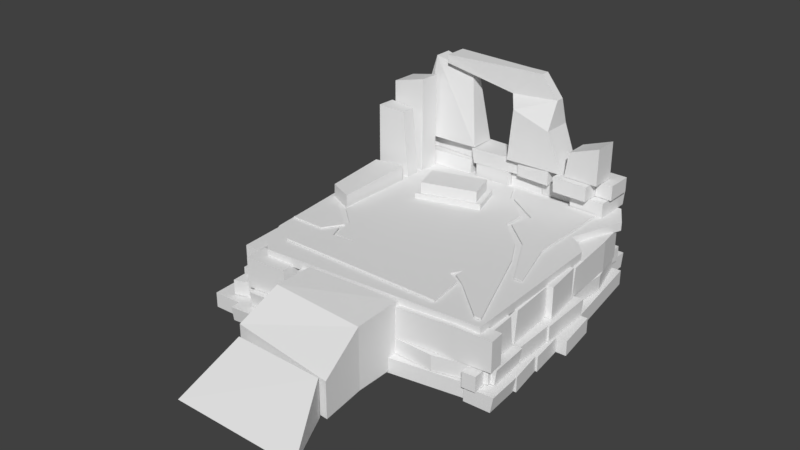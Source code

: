 # Source: ruins.blend  (saved by Blender 2.79.0; exported with 4.5.12 LTS)
import bpy
from mathutils import Matrix  # noqa: F401  (used for matrix-valued properties, if any)

bpy.ops.wm.read_factory_settings(use_empty=True)
scene = bpy.context.scene
scene.name = 'Scene'

# ---- collections
col_collection_1 = bpy.data.collections.new('Collection 1'); scene.collection.children.link(col_collection_1)

# ---- world
world_world = bpy.data.worlds.new('World'); scene.world = world_world
world_world.color = (0.05088, 0.05088, 0.05088)
world_world.use_sun_shadow = False
world_world.sun_shadow_jitter_overblur = 0.0
world_world.cycles.sampling_method = 'MANUAL'

# ---- meshes
me_cube_021 = bpy.data.meshes.new('Cube.021')
me_cube_021.from_pydata([(-1.562, 0.07966, -1.0), (-1.342, 0.07966, 0.6897), (-1.562, 1.0, -1.0), (-1.342, 1.0, 0.6897), (1.0, 0.07966, -1.0), (1.0, 0.07966, 0.6897), (1.0, 1.0, -1.0), (1.0, 1.0, 0.6897), (0.6313, 0.2517, -1.885), (0.6313, 0.2517, -1.029), (0.6313, 1.0, -1.885), (0.6313, 1.0, -1.029), (1.604, 0.2517, -1.885), (1.604, 0.2517, -1.029), (1.604, 1.0, -1.885), (1.604, 1.0, -1.029), (-1.591, -0.06308, -1.884), (-1.668, -0.06308, -1.028), (-1.564, 1.408, -1.884), (-1.641, 1.52, -1.028), (0.6039, -0.06308, -1.884), (0.6039, -0.06308, -1.028), (0.631, 1.408, -1.884), (0.631, 1.52, -1.028), (-0.5954, 0.2517, -2.779), (-0.5954, 0.2517, -1.923), (-0.5469, 1.729, -2.779), (-0.5469, 1.875, -1.923), (1.405, 0.2517, -2.779), (1.405, 0.2517, -1.923), (1.453, 1.729, -2.779), (1.453, 1.875, -1.923), (-2.647, 0.2517, -2.768), (-2.647, 0.08976, -1.912), (-2.598, 1.729, -2.768), (-2.598, 1.729, -1.912), (-0.6466, 0.2517, -2.768), (-0.6466, 0.2517, -1.912), (-0.5982, 1.891, -2.768), (-0.5982, 1.891, -1.912), (-4.672, 0.1247, -1.014), (-4.672, 0.1247, 0.6881), (-4.672, 1.0, -1.014), (-4.672, 1.0, 0.6881), (-1.748, 0.2517, -1.014), (-1.944, 0.2517, 0.6881), (-1.748, 1.0, -1.014), (-1.944, 1.0, 0.6881), (-4.058, -0.2244, -1.891), (-4.058, -0.2244, -1.035), (-4.031, 1.519, -1.891), (-4.031, 1.519, -1.035), (-1.694, -0.3003, -1.891), (-1.694, -0.3003, -1.035), (-1.667, 1.408, -1.891), (-1.667, 1.408, -1.035), (-4.695, 0.1782, -2.779), (-4.695, 0.2517, -1.923), (-4.647, 1.729, -2.779), (-4.647, 1.729, -1.923), (-2.695, 0.1782, -2.779), (-2.695, 0.2517, -1.923), (-2.647, 1.832, -2.779), (-2.647, 1.832, -1.923), (-6.974, 0.2517, -1.027), (-6.974, 0.2517, 0.7647), (-6.958, 1.238, -1.027), (-6.958, 1.238, 0.7647), (-4.71, 0.2517, -1.027), (-4.71, 0.2517, 0.7647), (-4.694, 1.356, -1.027), (-4.694, 1.356, 0.7647), (-7.2, -0.2148, -1.956), (-7.345, -0.2148, -1.1), (-7.192, 1.729, -1.892), (-7.338, 1.729, -1.036), (-4.096, -0.05236, -1.892), (-4.096, -0.05236, -1.036), (-4.048, 1.618, -1.892), (-4.048, 1.618, -1.036), (-7.215, 0.2517, -2.778), (-7.215, 0.2517, -1.923), (-7.14, 2.137, -2.778), (-7.14, 2.137, -1.923), (-4.733, 0.2517, -2.778), (-4.733, 0.2517, -1.923), (-4.657, 2.307, -2.778), (-4.657, 2.307, -1.923), (-10.46, 0.1247, -1.014), (-10.46, 0.1247, 0.7641), (-10.45, 1.22, -1.014), (-10.45, 1.22, 0.7641), (-7.048, 0.2517, -1.014), (-7.244, 0.2517, 0.6334), (-7.034, 1.22, -1.014), (-7.23, 1.22, 0.6334), (-9.999, 0.3276, -1.891), (-9.999, 0.3276, -1.035), (-9.999, 1.308, -1.891), (-9.999, 1.308, -1.035), (-7.447, 0.2517, -1.891), (-7.447, 0.2517, -1.035), (-7.447, 1.0, -1.891), (-7.447, 1.0, -1.035), (-12.61, -0.3476, -2.779), (-12.61, -0.2741, -1.923), (-12.57, 1.318, -2.779), (-12.57, 1.318, -1.923), (-7.372, -0.06317, -2.779), (-7.372, 0.01034, -1.923), (-7.332, 1.705, -2.779), (-7.332, 1.705, -1.923), (-12.51, 0.7909, -1.891), (-12.51, -0.06774, -1.891), (-12.51, -0.06774, -1.035), (-12.51, 0.7909, -1.035), (-12.22, 1.0, -1.014), (-12.22, 0.1247, -1.014), (-12.22, 0.1247, 0.6629), (-12.22, 1.0, 0.6629), (0.4296, -10.01, -0.9058), (0.4354, -10.23, 0.784), (1.718, -10.01, -0.9058), (1.723, -10.23, 0.784), (0.4967, -12.57, -0.9058), (0.4967, -12.57, 0.784), (1.785, -12.57, -0.9058), (1.785, -12.57, 0.784), (0.659, -12.2, -1.79), (0.659, -12.2, -0.9348), (1.407, -12.18, -1.79), (1.407, -12.18, -0.9348), (0.6845, -13.17, -1.79), (0.6845, -13.17, -0.9348), (1.433, -13.15, -1.79), (1.433, -13.15, -0.9348), (0.2862, -9.986, -1.789), (0.2842, -9.909, -0.9339), (1.974, -9.999, -1.789), (2.084, -9.92, -0.9339), (0.3436, -12.18, -1.789), (0.3436, -12.18, -0.9339), (2.032, -12.19, -1.789), (2.143, -12.19, -0.9339), (0.6269, -10.97, -2.685), (0.6269, -10.97, -1.829), (2.508, -11.03, -2.685), (2.654, -11.02, -1.829), (0.6793, -12.97, -2.685), (0.6793, -12.97, -1.829), (2.56, -13.03, -2.685), (2.707, -13.02, -1.829), (0.5732, -8.922, -2.674), (0.4113, -8.926, -1.818), (1.321, -8.902, -2.674), (1.321, -8.902, -1.818), (0.6256, -10.92, -2.674), (0.6256, -10.92, -1.818), (1.535, -10.9, -2.674), (1.535, -10.9, -1.818), (0.3933, -6.901, -0.9198), (0.3933, -6.901, 0.7823), (1.268, -6.878, -0.9198), (1.268, -6.878, 0.7823), (0.5968, -9.82, -0.9198), (0.5916, -9.624, 0.7823), (1.345, -9.801, -0.9198), (1.34, -9.605, 0.7823), (0.06033, -7.523, -1.797), (0.06033, -7.523, -0.9412), (1.395, -7.488, -1.797), (1.395, -7.488, -0.9412), (0.04633, -9.889, -1.797), (0.04633, -9.889, -0.9412), (1.346, -9.854, -1.797), (1.346, -9.854, -0.9412), (0.4461, -6.876, -2.685), (0.5196, -6.874, -1.829), (1.268, -6.854, -2.685), (1.268, -6.854, -1.829), (0.4985, -8.875, -2.685), (0.572, -8.873, -1.829), (1.423, -8.851, -2.685), (1.423, -8.851, -1.829), (0.46, -4.596, -0.9324), (0.46, -4.596, 0.8589), (1.208, -4.577, -0.9324), (1.208, -4.577, 0.8589), (0.5192, -6.859, -0.9324), (0.5192, -6.859, 0.8589), (1.385, -6.836, -0.9324), (1.385, -6.836, 0.8589), (-0.01225, -4.383, -1.861), (-0.01606, -4.237, -1.006), (1.201, -4.31, -1.798), (1.197, -4.165, -0.942), (0.2313, -7.481, -1.798), (0.2313, -7.481, -0.942), (1.173, -7.456, -1.798), (1.173, -7.456, -0.942), (0.4536, -4.355, -2.684), (0.4536, -4.355, -1.828), (1.202, -4.335, -2.684), (1.202, -4.335, -1.828), (0.5186, -6.836, -2.684), (0.5186, -6.836, -1.828), (1.436, -6.812, -2.684), (1.436, -6.812, -1.828), (0.2417, -1.112, -0.9198), (0.2417, -1.112, 0.8583), (1.168, -0.362, -0.9198), (1.168, -0.362, 0.8583), (0.458, -4.522, -0.9198), (0.4529, -4.326, 0.7276), (1.206, -4.502, -0.9198), (1.201, -4.306, 0.7276), (0.4567, -1.57, -1.797), (0.4567, -1.57, -0.9412), (1.436, -1.544, -1.797), (1.436, -1.544, -0.9412), (0.4476, -4.123, -1.797), (0.4476, -4.123, -0.9412), (1.196, -4.104, -1.797), (1.196, -4.104, -0.9412), (-0.2867, 1.022, -2.685), (-0.2132, 1.024, -1.829), (1.221, 1.02, -2.685), (1.221, 1.02, -1.829), (0.1348, -4.206, -2.685), (0.2083, -4.204, -1.829), (1.746, -4.205, -2.685), (1.746, -4.205, -1.829), (0.8651, 1.225, -1.797), (0.006719, 1.203, -1.797), (0.006719, 1.203, -0.9412), (0.8651, 1.225, -0.9412), (1.104, 1.498, -0.9198), (0.229, 1.475, -0.9198), (0.229, 1.475, 0.7572), (1.104, 1.498, 0.7572), (-1.81, -13.59, -0.9605), (-1.591, -13.59, 0.7292), (-1.81, -12.67, -0.9605), (-1.591, -12.67, 0.7292), (0.7515, -13.59, -0.9605), (0.7515, -13.59, 0.7292), (0.7515, -12.67, -0.9605), (0.7515, -12.67, 0.7292), (0.6649, -13.78, -1.845), (0.6649, -13.78, -0.9895), (0.3828, -12.67, -1.845), (0.3828, -12.67, -0.9895), (1.637, -13.78, -1.845), (1.637, -13.78, -0.9895), (1.355, -12.67, -1.845), (1.355, -12.67, -0.9895), (-1.876, -14.28, -1.844), (-1.953, -14.28, -0.9886), (-1.839, -12.67, -1.844), (-1.916, -12.56, -0.9886), (0.319, -14.28, -1.844), (0.319, -14.28, -0.9886), (0.3554, -12.67, -1.844), (0.3554, -12.56, -0.9886), (-0.9262, -14.66, -2.739), (-0.9262, -14.66, -1.884), (-0.8439, -12.67, -2.739), (-0.8439, -12.53, -1.884), (2.044, -14.72, -2.739), (2.044, -14.72, -1.884), (2.126, -12.74, -2.739), (2.126, -12.59, -1.884), (-2.944, -14.16, -2.728), (-2.944, -14.33, -1.873), (-2.895, -12.67, -2.728), (-2.895, -12.67, -1.873), (-0.9445, -14.16, -2.728), (-0.9445, -14.16, -1.873), (-0.8951, -12.51, -2.728), (-0.8951, -12.51, -1.873), (-4.92, -13.55, -0.9745), (-4.92, -13.55, 0.7276), (-4.92, -12.67, -0.9745), (-4.92, -12.67, 0.7276), (-1.997, -13.42, -0.9745), (-2.193, -13.42, 0.7276), (-1.997, -12.67, -0.9745), (-2.193, -12.67, 0.7276), (-4.307, -13.9, -1.851), (-4.307, -13.9, -0.9959), (-4.307, -12.56, -1.851), (-4.307, -12.56, -0.9959), (-1.943, -13.97, -1.851), (-1.943, -13.97, -0.9959), (-1.943, -12.67, -1.851), (-1.943, -12.67, -0.9959), (-4.944, -13.49, -2.739), (-4.944, -13.42, -1.884), (-4.944, -12.67, -2.739), (-4.944, -12.67, -1.884), (-2.944, -13.49, -2.739), (-2.944, -13.42, -1.884), (-2.944, -12.57, -2.739), (-2.944, -12.57, -1.884), (-7.222, -13.42, -0.9871), (-7.222, -13.42, 0.8042), (-7.222, -12.67, -0.9871), (-7.222, -12.67, 0.8042), (-4.959, -13.42, -0.9871), (-4.959, -13.42, 0.8042), (-4.959, -12.55, -0.9871), (-4.959, -12.55, 0.8042), (-7.448, -13.89, -1.916), (-7.594, -13.89, -1.061), (-7.489, -12.67, -1.852), (-7.635, -12.67, -0.9967), (-4.345, -13.72, -1.852), (-4.345, -13.72, -0.9967), (-4.345, -12.78, -1.852), (-4.345, -12.78, -0.9967), (-7.494, -13.87, -2.739), (-7.494, -13.87, -1.883), (-7.464, -12.67, -2.739), (-7.464, -12.67, -1.883), (-5.012, -13.87, -2.739), (-5.012, -13.87, -1.883), (-4.981, -12.5, -2.739), (-4.981, -12.5, -1.883), (-10.73, -13.87, -0.9745), (-10.73, -13.87, 0.8036), (-10.71, -12.67, -0.9745), (-10.71, -12.67, 0.8036), (-7.318, -13.74, -0.9745), (-7.514, -13.74, 0.6729), (-7.297, -12.67, -0.9745), (-7.493, -12.67, 0.6729), (-10.31, -14.25, -1.851), (-10.31, -14.25, -0.9959), (-10.25, -12.36, -1.851), (-10.25, -12.36, -0.9959), (-7.756, -14.33, -1.851), (-7.756, -14.33, -0.9959), (-7.695, -12.67, -1.851), (-7.695, -12.67, -0.9959), (-12.92, -15.0, -2.739), (-12.92, -14.93, -1.884), (-12.86, -12.96, -2.739), (-12.86, -12.96, -1.884), (-7.686, -14.72, -2.739), (-7.686, -14.64, -1.884), (-7.621, -12.57, -2.739), (-7.621, -12.57, -1.884), (-13.03, -12.86, -1.851), (-13.03, -13.72, -1.851), (-13.03, -13.72, -0.9959), (-13.03, -12.86, -0.9959), (-13.3, -12.62, -0.9745), (-13.3, -13.49, -0.9745), (-13.3, -13.49, 0.7025), (-13.3, -12.62, 0.7025), (3.426, -9.065, -2.578), (3.426, -9.065, 1.19), (3.767, -3.927, -2.578), (3.767, -3.927, 0.9034), (1.216, -8.918, 1.19), (1.216, -8.918, -2.578), (1.001, -3.743, -2.578), (1.001, -3.743, 1.018), (5.506, -9.646, -2.578), (5.506, -9.646, -0.1725), (6.339, -3.769, -2.578), (6.339, -3.769, -0.5393), (-9.49, -12.96, 1.073), (-5.755, -12.99, 1.106), (-9.524, -12.95, 2.052), (-5.789, -12.99, 1.89), (-9.69, -11.2, 1.043), (-5.006, -11.56, 1.083), (-9.719, -11.2, 2.052), (-5.036, -11.55, 1.897), (-11.18, -13.02, 1.132), (-10.09, -13.09, 1.166), (-11.21, -13.02, 5.158), (-10.11, -13.09, 5.191), (-11.05, -11.11, 1.1), (-10.19, -11.17, 1.134), (-11.1, -11.49, 5.023), (-10.25, -11.54, 5.056), (-12.84, -12.76, 1.0), (-11.27, -12.86, 1.107), (-12.87, -12.75, 6.294), (-11.3, -12.86, 6.328), (-12.59, -10.96, 1.0), (-11.38, -11.04, 1.107), (-12.62, -10.95, 6.716), (-11.42, -11.04, 6.749), (-11.98, -2.213, 2.943), (-11.96, -1.994, 4.406), (-13.36, -2.121, 2.943), (-13.35, -1.902, 4.406), (-11.84, -0.2176, 2.943), (-11.84, -0.2176, 5.067), (-13.23, -0.1257, 2.943), (-13.23, -0.1257, 5.067), (-12.5, -0.5431, 2.058), (-12.5, -0.5431, 2.914), (-13.99, -0.4444, 2.058), (-13.99, -0.4444, 2.914), (-12.44, 0.4271, 2.058), (-12.44, 0.4271, 2.914), (-13.93, 0.5258, 2.058), (-13.93, 0.5258, 2.914), (-11.64, -2.633, 2.059), (-11.64, -2.709, 2.915), (-13.81, -2.489, 2.059), (-13.92, -2.558, 2.915), (-11.5, -0.6372, 2.059), (-11.5, -0.6372, 2.915), (-13.67, -0.4929, 2.059), (-13.79, -0.4856, 2.915), (-12.08, -1.801, 1.164), (-12.08, -1.801, 2.019), (-14.3, -1.653, 1.164), (-14.45, -1.643, 2.019), (-11.95, 0.1949, 1.164), (-11.95, 0.1949, 2.019), (-14.17, 0.3425, 1.164), (-14.32, 0.3522, 2.019), (-12.72, -3.814, 1.175), (-12.56, -3.825, 2.03), (-14.2, -3.716, 1.175), (-14.2, -3.716, 2.03), (-12.59, -1.818, 1.175), (-12.59, -1.818, 2.03), (-14.23, -1.709, 1.175), (-14.23, -1.709, 2.03), (-12.17, -5.88, 2.929), (-12.1, -5.578, 5.979), (-13.84, -5.769, 2.929), (-13.95, -5.454, 5.979), (-12.07, -2.412, 2.929), (-12.04, -3.374, 5.209), (-13.61, -2.31, 2.929), (-13.81, -3.256, 5.209), (-12.34, -5.254, 2.052), (-12.34, -5.254, 2.907), (-14.09, -5.138, 2.052), (-14.09, -5.138, 2.907), (-12.13, -3.264, 2.052), (-12.13, -3.264, 2.907), (-13.85, -3.149, 2.052), (-13.85, -3.149, 2.907), (-12.78, -5.863, 1.164), (-12.86, -5.858, 2.019), (-14.34, -5.76, 1.164), (-14.34, -5.76, 2.019), (-12.65, -3.867, 1.164), (-12.73, -3.862, 2.019), (-14.31, -3.757, 1.164), (-14.31, -3.757, 2.019), (-12.55, -8.258, 1.987), (-12.56, -8.403, 2.843), (-14.19, -8.19, 2.051), (-14.2, -8.335, 2.907), (-12.51, -5.28, 2.051), (-12.51, -5.28, 2.907), (-13.88, -5.19, 2.051), (-13.88, -5.19, 2.907), (-12.61, -8.102, 1.165), (-12.61, -8.102, 2.02), (-14.48, -7.978, 1.165), (-14.48, -7.978, 2.02), (-12.47, -5.922, 1.165), (-12.47, -5.922, 2.02), (-14.51, -5.786, 1.165), (-14.51, -5.786, 2.02), (-12.65, -11.65, 2.929), (-13.01, -11.18, 7.693), (-14.29, -11.54, 2.929), (-14.05, -11.11, 7.693), (-12.55, -8.237, 2.929), (-13.15, -8.842, 7.153), (-14.07, -8.136, 2.929), (-13.69, -8.806, 7.153), (-13.29, -11.15, 2.052), (-13.29, -11.15, 2.907), (-14.68, -11.05, 2.052), (-14.68, -11.05, 2.907), (-13.04, -8.604, 2.052), (-13.04, -8.604, 2.907), (-14.21, -8.526, 2.052), (-14.21, -8.526, 2.907), (-12.72, -12.75, 1.164), (-12.79, -12.75, 2.019), (-14.51, -12.63, 1.164), (-14.51, -12.63, 2.019), (-12.72, -8.55, 1.164), (-12.79, -8.545, 2.019), (-14.62, -8.424, 1.164), (-14.62, -8.424, 2.019), (-14.27, -12.55, 2.052), (-12.99, -12.63, 2.052), (-12.99, -12.63, 2.907), (-14.27, -12.55, 2.907), (-14.03, -12.27, 2.929), (-13.16, -12.33, 2.929), (-13.16, -12.33, 4.23), (-14.03, -12.27, 4.23), (-12.91, -6.112, 6.539), (-13.48, -6.073, 6.539), (-13.3, -3.29, 6.759), (-12.81, -3.323, 6.759), (-12.87, -5.527, 8.009), (-13.45, -5.488, 8.009), (-13.37, -4.3, 8.009), (-12.87, -4.333, 8.009), (-12.7, -10.24, 7.507), (-14.03, -10.15, 7.507), (-12.7, -10.24, 7.988), (-14.03, -10.15, 7.988), (9.229, -10.2, -2.551), (9.722, -2.77, -2.551), (6.015, -9.237, -2.578), (6.015, -9.237, -0.4483), (6.438, -4.104, -2.578), (6.438, -4.104, -0.4483), (-12.6, -2.485, -0.896), (-12.58, -2.266, 0.7938), (-13.81, -2.405, -0.896), (-13.8, -2.186, 0.7938), (-12.43, 0.07104, -0.896), (-12.43, 0.07104, 0.7938), (-13.64, 0.1517, -0.896), (-13.64, 0.1517, 0.7938), (-12.62, -0.2854, -1.78), (-12.62, -0.2854, -0.925), (-13.37, -0.2358, -1.78), (-13.37, -0.2358, -0.925), (-12.56, 0.6848, -1.78), (-12.56, 0.6848, -0.925), (-13.3, 0.7344, -1.78), (-13.3, 0.7344, -0.925), (-12.45, -2.524, -1.78), (-12.46, -2.6, -0.9241), (-14.06, -2.417, -1.78), (-14.18, -2.486, -0.9241), (-12.31, -0.3337, -1.78), (-12.31, -0.3337, -0.9241), (-13.91, -0.227, -1.78), (-14.03, -0.2197, -0.9241), (-12.7, -1.509, -2.675), (-12.7, -1.509, -1.819), (-14.33, -1.401, -2.675), (-14.48, -1.392, -1.819), (-12.57, 0.4862, -2.675), (-12.57, 0.4862, -1.819), (-14.2, 0.5943, -2.675), (-14.34, 0.604, -1.819), (-12.84, -3.556, -2.664), (-12.68, -3.567, -1.808), (-14.47, -3.448, -2.664), (-14.47, -3.448, -1.808), (-12.71, -1.561, -2.664), (-12.71, -1.561, -1.808), (-14.5, -1.442, -2.664), (-14.5, -1.442, -1.808), (-12.85, -5.585, -0.91), (-12.85, -5.585, 0.7921), (-14.02, -5.508, -0.91), (-14.02, -5.508, 0.7921), (-12.78, -2.66, -0.91), (-12.79, -2.855, 0.7921), (-13.82, -2.59, -0.91), (-13.84, -2.786, 0.7921), (-12.46, -4.996, -1.787), (-12.46, -4.996, -0.9314), (-14.33, -4.872, -1.787), (-14.33, -4.872, -0.9314), (-12.23, -2.642, -1.787), (-12.23, -2.642, -0.9314), (-14.07, -2.52, -1.787), (-14.07, -2.52, -0.9314), (-12.9, -5.605, -2.675), (-12.97, -5.6, -1.819), (-14.6, -5.492, -2.675), (-14.6, -5.492, -1.819), (-12.77, -3.61, -2.675), (-12.84, -3.605, -1.819), (-14.57, -3.49, -2.675), (-14.57, -3.49, -1.819), (-13.13, -7.874, -0.9226), (-13.13, -7.874, 0.8687), (-14.0, -7.816, -0.9226), (-14.0, -7.816, 0.8687), (-12.98, -5.615, -0.9226), (-12.98, -5.615, 0.8687), (-13.97, -5.549, -0.9226), (-13.97, -5.549, 0.8687), (-12.68, -8.13, -1.852), (-12.68, -8.275, -0.9961), (-14.32, -8.062, -1.788), (-14.33, -8.207, -0.9322), (-12.63, -5.023, -1.788), (-12.63, -5.023, -0.9322), (-14.0, -4.932, -1.788), (-14.0, -4.932, -0.9322), (-13.14, -8.115, -2.674), (-13.14, -8.115, -1.818), (-15.22, -7.977, -2.674), (-15.22, -7.977, -1.818), (-12.98, -5.638, -2.674), (-12.98, -5.638, -1.818), (-15.22, -5.489, -2.674), (-15.22, -5.489, -1.818), (-13.23, -11.36, -0.91), (-13.23, -11.36, 0.8681), (-14.39, -11.29, -0.91), (-14.39, -11.29, 0.8681), (-13.13, -7.948, -0.91), (-13.14, -8.144, 0.7374), (-14.17, -7.88, -0.91), (-14.18, -8.075, 0.7374), (-13.4, -10.89, -1.787), (-13.4, -10.89, -0.9314), (-14.58, -10.81, -1.787), (-14.58, -10.81, -0.9314), (-13.16, -8.346, -1.787), (-13.16, -8.346, -0.9314), (-13.9, -8.296, -1.787), (-13.9, -8.296, -0.9314), (-12.94, -14.09, -2.675), (-13.01, -14.08, -1.819), (-14.88, -13.96, -2.675), (-14.88, -13.96, -1.819), (-12.84, -8.292, -2.675), (-12.91, -8.287, -1.819), (-14.88, -8.157, -2.675), (-14.88, -8.157, -1.819), (-14.03, -13.36, -1.787), (-13.17, -13.42, -1.787), (-13.17, -13.42, -0.9314), (-14.03, -13.36, -0.9314), (-14.22, -13.06, -0.91), (-13.35, -13.12, -0.91), (-13.35, -13.12, 0.767), (-14.22, -13.06, 0.767), (-8.689, 0.5899, 1.156), (0.918, 0.7437, 1.156), (-14.58, -13.55, 1.156), (-9.176, -0.07309, 1.156), (-13.64, 0.5232, 1.156), (-12.18, 1.266, 1.156), (-7.999, 1.1, 1.156), (1.012, -11.84, 1.156), (-1.345, -13.11, 1.156), (0.1563, -12.61, 1.156), (1.012, -11.84, 0.6638), (0.918, 0.7437, 0.6638), (-13.64, 0.5232, 0.6638), (-14.58, -13.55, 0.6638), (-12.18, 1.266, 0.6638), (-7.999, 1.1, 0.6638), (-9.176, -0.07309, 0.6638), (-8.689, 0.5899, 0.6638), (-1.345, -13.11, 0.6638), (0.1563, -12.61, 0.6638)], [], [(0, 1, 3, 2), (2, 3, 7, 6), (6, 7, 5, 4), (4, 5, 1, 0), (2, 6, 4, 0), (7, 3, 1, 5), (8, 9, 11, 10), (10, 11, 15, 14), (14, 15, 13, 12), (12, 13, 9, 8), (10, 14, 12, 8), (15, 11, 9, 13), (16, 17, 19, 18), (18, 19, 23, 22), (22, 23, 21, 20), (20, 21, 17, 16), (18, 22, 20, 16), (23, 19, 17, 21), (24, 25, 27, 26), (26, 27, 31, 30), (30, 31, 29, 28), (28, 29, 25, 24), (26, 30, 28, 24), (31, 27, 25, 29), (32, 33, 35, 34), (34, 35, 39, 38), (38, 39, 37, 36), (36, 37, 33, 32), (34, 38, 36, 32), (39, 35, 33, 37), (40, 41, 43, 42), (42, 43, 47, 46), (46, 47, 45, 44), (44, 45, 41, 40), (42, 46, 44, 40), (47, 43, 41, 45), (48, 49, 51, 50), (50, 51, 55, 54), (54, 55, 53, 52), (52, 53, 49, 48), (50, 54, 52, 48), (55, 51, 49, 53), (56, 57, 59, 58), (58, 59, 63, 62), (62, 63, 61, 60), (60, 61, 57, 56), (58, 62, 60, 56), (63, 59, 57, 61), (64, 65, 67, 66), (66, 67, 71, 70), (70, 71, 69, 68), (68, 69, 65, 64), (66, 70, 68, 64), (71, 67, 65, 69), (72, 73, 75, 74), (74, 75, 79, 78), (78, 79, 77, 76), (76, 77, 73, 72), (74, 78, 76, 72), (79, 75, 73, 77), (80, 81, 83, 82), (82, 83, 87, 86), (86, 87, 85, 84), (84, 85, 81, 80), (82, 86, 84, 80), (87, 83, 81, 85), (89, 91, 119, 118), (90, 91, 95, 94), (94, 95, 93, 92), (92, 93, 89, 88), (90, 94, 92, 88), (95, 91, 89, 93), (96, 97, 114, 113), (98, 99, 103, 102), (102, 103, 101, 100), (100, 101, 97, 96), (98, 102, 100, 96), (103, 99, 97, 101), (104, 105, 107, 106), (106, 107, 111, 110), (110, 111, 109, 108), (108, 109, 105, 104), (106, 110, 108, 104), (111, 107, 105, 109), (113, 114, 115, 112), (97, 99, 115, 114), (98, 96, 113, 112), (99, 98, 112, 115), (117, 118, 119, 116), (90, 88, 117, 116), (91, 90, 116, 119), (88, 89, 118, 117), (120, 121, 123, 122), (122, 123, 127, 126), (126, 127, 125, 124), (124, 125, 121, 120), (122, 126, 124, 120), (127, 123, 121, 125), (128, 129, 131, 130), (130, 131, 135, 134), (134, 135, 133, 132), (132, 133, 129, 128), (130, 134, 132, 128), (135, 131, 129, 133), (136, 137, 139, 138), (138, 139, 143, 142), (142, 143, 141, 140), (140, 141, 137, 136), (138, 142, 140, 136), (143, 139, 137, 141), (144, 145, 147, 146), (146, 147, 151, 150), (150, 151, 149, 148), (148, 149, 145, 144), (146, 150, 148, 144), (151, 147, 145, 149), (152, 153, 155, 154), (154, 155, 159, 158), (158, 159, 157, 156), (156, 157, 153, 152), (154, 158, 156, 152), (159, 155, 153, 157), (160, 161, 163, 162), (162, 163, 167, 166), (166, 167, 165, 164), (164, 165, 161, 160), (162, 166, 164, 160), (167, 163, 161, 165), (168, 169, 171, 170), (170, 171, 175, 174), (174, 175, 173, 172), (172, 173, 169, 168), (170, 174, 172, 168), (175, 171, 169, 173), (176, 177, 179, 178), (178, 179, 183, 182), (182, 183, 181, 180), (180, 181, 177, 176), (178, 182, 180, 176), (183, 179, 177, 181), (184, 185, 187, 186), (186, 187, 191, 190), (190, 191, 189, 188), (188, 189, 185, 184), (186, 190, 188, 184), (191, 187, 185, 189), (192, 193, 195, 194), (194, 195, 199, 198), (198, 199, 197, 196), (196, 197, 193, 192), (194, 198, 196, 192), (199, 195, 193, 197), (200, 201, 203, 202), (202, 203, 207, 206), (206, 207, 205, 204), (204, 205, 201, 200), (202, 206, 204, 200), (207, 203, 201, 205), (209, 211, 239, 238), (210, 211, 215, 214), (214, 215, 213, 212), (212, 213, 209, 208), (210, 214, 212, 208), (215, 211, 209, 213), (216, 217, 234, 233), (218, 219, 223, 222), (222, 223, 221, 220), (220, 221, 217, 216), (218, 222, 220, 216), (223, 219, 217, 221), (224, 225, 227, 226), (226, 227, 231, 230), (230, 231, 229, 228), (228, 229, 225, 224), (226, 230, 228, 224), (231, 227, 225, 229), (233, 234, 235, 232), (217, 219, 235, 234), (218, 216, 233, 232), (219, 218, 232, 235), (237, 238, 239, 236), (210, 208, 237, 236), (211, 210, 236, 239), (208, 209, 238, 237), (240, 241, 243, 242), (242, 243, 247, 246), (246, 247, 245, 244), (244, 245, 241, 240), (242, 246, 244, 240), (247, 243, 241, 245), (248, 249, 251, 250), (250, 251, 255, 254), (254, 255, 253, 252), (252, 253, 249, 248), (250, 254, 252, 248), (255, 251, 249, 253), (256, 257, 259, 258), (258, 259, 263, 262), (262, 263, 261, 260), (260, 261, 257, 256), (258, 262, 260, 256), (263, 259, 257, 261), (264, 265, 267, 266), (266, 267, 271, 270), (270, 271, 269, 268), (268, 269, 265, 264), (266, 270, 268, 264), (271, 267, 265, 269), (272, 273, 275, 274), (274, 275, 279, 278), (278, 279, 277, 276), (276, 277, 273, 272), (274, 278, 276, 272), (279, 275, 273, 277), (280, 281, 283, 282), (282, 283, 287, 286), (286, 287, 285, 284), (284, 285, 281, 280), (282, 286, 284, 280), (287, 283, 281, 285), (288, 289, 291, 290), (290, 291, 295, 294), (294, 295, 293, 292), (292, 293, 289, 288), (290, 294, 292, 288), (295, 291, 289, 293), (296, 297, 299, 298), (298, 299, 303, 302), (302, 303, 301, 300), (300, 301, 297, 296), (298, 302, 300, 296), (303, 299, 297, 301), (304, 305, 307, 306), (306, 307, 311, 310), (310, 311, 309, 308), (308, 309, 305, 304), (306, 310, 308, 304), (311, 307, 305, 309), (312, 313, 315, 314), (314, 315, 319, 318), (318, 319, 317, 316), (316, 317, 313, 312), (314, 318, 316, 312), (319, 315, 313, 317), (320, 321, 323, 322), (322, 323, 327, 326), (326, 327, 325, 324), (324, 325, 321, 320), (322, 326, 324, 320), (327, 323, 321, 325), (329, 331, 359, 358), (330, 331, 335, 334), (334, 335, 333, 332), (332, 333, 329, 328), (330, 334, 332, 328), (335, 331, 329, 333), (336, 337, 354, 353), (338, 339, 343, 342), (342, 343, 341, 340), (340, 341, 337, 336), (338, 342, 340, 336), (343, 339, 337, 341), (344, 345, 347, 346), (346, 347, 351, 350), (350, 351, 349, 348), (348, 349, 345, 344), (346, 350, 348, 344), (351, 347, 345, 349), (353, 354, 355, 352), (337, 339, 355, 354), (338, 336, 353, 352), (339, 338, 352, 355), (357, 358, 359, 356), (330, 328, 357, 356), (331, 330, 356, 359), (328, 329, 358, 357), (368, 369, 361, 360), (361, 363, 367, 364), (365, 364, 367, 366), (360, 361, 364, 365), (363, 362, 366, 367), (362, 360, 365, 366), (363, 361, 369, 371), (360, 362, 370, 368), (362, 363, 371, 370), (369, 368, 370, 371), (372, 373, 375, 374), (374, 375, 379, 378), (378, 379, 377, 376), (376, 377, 373, 372), (374, 378, 376, 372), (379, 375, 373, 377), (380, 381, 383, 382), (382, 383, 387, 386), (386, 387, 385, 384), (384, 385, 381, 380), (382, 386, 384, 380), (387, 383, 381, 385), (388, 389, 391, 390), (390, 391, 395, 394), (394, 395, 393, 392), (392, 393, 389, 388), (390, 394, 392, 388), (395, 391, 389, 393), (396, 397, 399, 398), (398, 399, 403, 402), (402, 403, 401, 400), (400, 401, 397, 396), (398, 402, 400, 396), (403, 399, 397, 401), (404, 405, 407, 406), (406, 407, 411, 410), (410, 411, 409, 408), (408, 409, 405, 404), (406, 410, 408, 404), (411, 407, 405, 409), (412, 413, 415, 414), (414, 415, 419, 418), (418, 419, 417, 416), (416, 417, 413, 412), (414, 418, 416, 412), (419, 415, 413, 417), (420, 421, 423, 422), (422, 423, 427, 426), (426, 427, 425, 424), (424, 425, 421, 420), (422, 426, 424, 420), (427, 423, 421, 425), (428, 429, 431, 430), (430, 431, 435, 434), (434, 435, 433, 432), (432, 433, 429, 428), (430, 434, 432, 428), (435, 431, 429, 433), (436, 437, 439, 438), (438, 439, 443, 442), (442, 443, 441, 440), (440, 441, 437, 436), (438, 442, 440, 436), (443, 439, 509, 510), (444, 445, 447, 446), (446, 447, 451, 450), (450, 451, 449, 448), (448, 449, 445, 444), (446, 450, 448, 444), (451, 447, 445, 449), (452, 453, 455, 454), (454, 455, 459, 458), (458, 459, 457, 456), (456, 457, 453, 452), (454, 458, 456, 452), (459, 455, 453, 457), (460, 461, 463, 462), (462, 463, 467, 466), (466, 467, 465, 464), (464, 465, 461, 460), (462, 466, 464, 460), (467, 463, 461, 465), (468, 469, 471, 470), (470, 471, 475, 474), (474, 475, 473, 472), (472, 473, 469, 468), (470, 474, 472, 468), (475, 471, 469, 473), (477, 479, 507, 506), (478, 479, 483, 482), (482, 483, 481, 480), (480, 481, 477, 476), (478, 482, 480, 476), (483, 479, 477, 481), (484, 485, 502, 501), (486, 487, 491, 490), (490, 491, 489, 488), (488, 489, 485, 484), (486, 490, 488, 484), (491, 487, 485, 489), (492, 493, 495, 494), (494, 495, 499, 498), (498, 499, 497, 496), (496, 497, 493, 492), (494, 498, 496, 492), (499, 495, 493, 497), (501, 502, 503, 500), (485, 487, 503, 502), (486, 484, 501, 500), (487, 486, 500, 503), (505, 506, 507, 504), (478, 476, 505, 504), (479, 478, 504, 507), (476, 477, 506, 505), (511, 510, 514, 515), (441, 443, 510, 511), (439, 437, 508, 509), (437, 441, 511, 508), (514, 513, 512, 515), (513, 509, 517, 519), (508, 511, 515, 512), (510, 509, 513, 514), (517, 516, 518, 519), (509, 508, 516, 517), (508, 512, 518, 516), (512, 513, 519, 518), (524, 525, 521), (522, 524, 521, 520), (525, 523, 520, 521), (520, 523, 522), (523, 525, 524, 522), (526, 527, 529, 528), (528, 529, 533, 532), (532, 533, 531, 530), (530, 531, 527, 526), (528, 532, 530, 526), (533, 529, 527, 531), (534, 535, 537, 536), (536, 537, 541, 540), (540, 541, 539, 538), (538, 539, 535, 534), (536, 540, 538, 534), (541, 537, 535, 539), (542, 543, 545, 544), (544, 545, 549, 548), (548, 549, 547, 546), (546, 547, 543, 542), (544, 548, 546, 542), (549, 545, 543, 547), (550, 551, 553, 552), (552, 553, 557, 556), (556, 557, 555, 554), (554, 555, 551, 550), (552, 556, 554, 550), (557, 553, 551, 555), (558, 559, 561, 560), (560, 561, 565, 564), (564, 565, 563, 562), (562, 563, 559, 558), (560, 564, 562, 558), (565, 561, 559, 563), (566, 567, 569, 568), (568, 569, 573, 572), (572, 573, 571, 570), (570, 571, 567, 566), (568, 572, 570, 566), (573, 569, 567, 571), (574, 575, 577, 576), (576, 577, 581, 580), (580, 581, 579, 578), (578, 579, 575, 574), (576, 580, 578, 574), (581, 577, 575, 579), (582, 583, 585, 584), (584, 585, 589, 588), (588, 589, 587, 586), (586, 587, 583, 582), (584, 588, 586, 582), (589, 585, 583, 587), (590, 591, 593, 592), (592, 593, 597, 596), (596, 597, 595, 594), (594, 595, 591, 590), (592, 596, 594, 590), (597, 593, 591, 595), (598, 599, 601, 600), (600, 601, 605, 604), (604, 605, 603, 602), (602, 603, 599, 598), (600, 604, 602, 598), (605, 601, 599, 603), (606, 607, 609, 608), (608, 609, 613, 612), (612, 613, 611, 610), (610, 611, 607, 606), (608, 612, 610, 606), (613, 609, 607, 611), (615, 617, 645, 644), (616, 617, 621, 620), (620, 621, 619, 618), (618, 619, 615, 614), (616, 620, 618, 614), (621, 617, 615, 619), (622, 623, 640, 639), (624, 625, 629, 628), (628, 629, 627, 626), (626, 627, 623, 622), (624, 628, 626, 622), (629, 625, 623, 627), (630, 631, 633, 632), (632, 633, 637, 636), (636, 637, 635, 634), (634, 635, 631, 630), (632, 636, 634, 630), (637, 633, 631, 635), (639, 640, 641, 638), (623, 625, 641, 640), (624, 622, 639, 638), (625, 624, 638, 641), (643, 644, 645, 642), (616, 614, 643, 642), (617, 616, 642, 645), (614, 615, 644, 643), (654, 655, 653, 647, 652, 646, 649, 651, 650, 648), (664, 659, 658, 660, 662, 663, 661, 657, 656, 665), (646, 663, 662, 649), (650, 658, 659, 648), (655, 665, 656, 653), (649, 662, 660, 651), (651, 660, 658, 650), (654, 664, 665, 655), (652, 661, 663, 646), (647, 657, 661, 652), (653, 656, 657, 647), (648, 659, 664, 654)])
me_cube_021.use_remesh_preserve_volume = False
me_cube_021.use_remesh_preserve_attributes = False
me_cube_021.use_mirror_vertex_groups = False
me_cube_021.update()
me_cube_018 = bpy.data.meshes.new('Cube.018')
me_cube_018.from_pydata([(-1.859, -1.0, -1.0), (-1.859, -1.0, -0.619), (-1.859, 1.0, -1.0), (-1.859, 1.0, -0.619), (1.922, -1.0, -1.0), (1.922, -1.0, -0.619), (1.922, 1.0, -1.0), (1.922, 1.0, -0.619), (-1.572, -0.8485, -0.619), (-1.572, 0.8485, -0.619), (1.636, 0.8485, -0.619), (1.636, -0.8485, -0.619), (-1.572, -0.8485, 0.01926), (-1.572, 0.8485, 0.01926), (1.636, 0.8485, 0.01926), (1.636, -0.8485, 0.01926)], [], [(0, 1, 3, 2), (2, 3, 7, 6), (6, 7, 5, 4), (4, 5, 1, 0), (2, 6, 4, 0), (3, 1, 8, 9), (8, 11, 15, 12), (1, 5, 11, 8), (7, 3, 9, 10), (5, 7, 10, 11), (14, 13, 12, 15), (10, 9, 13, 14), (11, 10, 14, 15), (9, 8, 12, 13)])
me_cube_018.use_remesh_preserve_volume = False
me_cube_018.use_remesh_preserve_attributes = False
me_cube_018.use_mirror_vertex_groups = False
me_cube_018.update()
me_cube_016 = bpy.data.meshes.new('Cube.016')
me_cube_016.from_pydata([(-6.232, -8.477, 0.01912), (5.935, -8.392, 0.01912), (4.506, 3.889, 0.01912), (-6.232, -4.029, 0.01912), (-5.002, -5.932, 0.01912), (-4.698, -6.688, 0.01912), (-3.235, -6.499, 0.01912), (-4.619, -6.491, 0.01912), (-4.99, -5.112, 0.01912), (3.908, -3.069, 0.01912), (-0.777, 3.889, 0.01912), (-0.1557, 2.702, 0.01912), (1.508, 1.254, 0.01912), (1.428, 0.04761, 0.01912), (3.071, -1.581, 0.01912), (-0.5482, 3.889, 0.01912), (4.485, -1.271, 0.01912), (0.0531, 2.752, 0.01912), (2.024, 1.479, 0.01912), (1.69, 0.1381, 0.01912), (3.344, -1.287, 0.01912), (-4.926, 3.889, 0.01912), (-6.232, 2.621, 0.01912), (5.556, -8.392, 0.01912), (3.33, -8.477, 0.01912), (3.08, -6.42, 0.01912), (2.345, -6.001, 0.01912), (2.695, -5.415, 0.01912), (2.662, -5.951, 0.01912), (3.347, -6.387, 0.01912), (-0.5482, 3.889, 0.1286), (4.506, 3.889, 0.1286), (3.908, -3.069, 0.1286), (5.935, -8.392, 0.1286), (3.33, -8.477, 0.1286), (-6.232, -8.477, 0.1286), (-5.002, -5.932, 0.1286), (-4.698, -6.688, 0.1286), (-3.235, -6.499, 0.1286), (-4.619, -6.491, 0.1286), (-4.99, -5.112, 0.1286), (-6.232, -4.029, 0.1286), (-6.232, 2.621, 0.1286), (-4.926, 3.889, 0.1286), (-0.777, 3.889, 0.1286), (-0.1557, 2.702, 0.1286), (1.508, 1.254, 0.1286), (1.428, 0.04761, 0.1286), (3.071, -1.581, 0.1286), (4.485, -1.271, 0.1286), (0.0531, 2.752, 0.1286), (2.024, 1.479, 0.1286), (1.69, 0.1381, 0.1286), (3.344, -1.287, 0.1286), (5.556, -8.392, 0.1286), (3.08, -6.42, 0.1286), (2.345, -6.001, 0.1286), (2.695, -5.415, 0.1286), (2.662, -5.951, 0.1286), (3.347, -6.387, 0.1286), (-7.766, -6.434, 0.0136), (-7.766, -6.434, 0.1009), (-7.071, -3.75, 0.0136), (-7.071, -3.75, 0.1009), (-5.766, -6.434, 0.0136), (-5.766, -6.434, 0.1009), (-5.082, -5.369, 0.0136), (-5.082, -5.369, 0.1009), (4.95, -4.381, 0.051), (5.427, -4.374, 0.051), (4.95, -4.381, 0.09671), (5.427, -4.374, 0.09671)], [], [(2, 16, 20, 19, 18, 17, 15), (9, 1, 23, 29, 28, 27, 26, 25, 24, 0, 4, 5, 6, 7, 8, 3, 22, 21, 10, 11, 12, 13, 14), (31, 30, 50, 51, 52, 53, 49), (32, 48, 47, 46, 45, 44, 43, 42, 41, 40, 39, 38, 37, 36, 35, 34, 55, 56, 57, 58, 59, 54, 33), (13, 12, 46, 47), (2, 15, 30, 31), (26, 27, 57, 56), (14, 13, 47, 48), (1, 9, 32, 33), (27, 28, 58, 57), (9, 14, 48, 32), (0, 24, 34, 35), (28, 29, 59, 58), (16, 2, 31, 49), (4, 0, 35, 36), (29, 23, 54, 59), (15, 17, 50, 30), (5, 4, 36, 37), (17, 18, 51, 50), (6, 5, 37, 38), (18, 19, 52, 51), (7, 6, 38, 39), (19, 20, 53, 52), (8, 7, 39, 40), (20, 16, 69, 68), (3, 8, 40, 41), (21, 22, 42, 43), (22, 3, 41, 42), (23, 1, 33, 54), (10, 21, 43, 44), (11, 10, 44, 45), (24, 25, 55, 34), (12, 11, 45, 46), (25, 26, 56, 55), (60, 61, 63, 62), (62, 63, 67, 66), (66, 67, 65, 64), (64, 65, 61, 60), (62, 66, 64, 60), (67, 63, 61, 65), (68, 69, 71, 70), (49, 53, 70, 71), (16, 49, 71, 69), (53, 20, 68, 70)])
me_cube_016.use_remesh_preserve_volume = False
me_cube_016.use_remesh_preserve_attributes = False
me_cube_016.use_mirror_vertex_groups = False
me_cube_016.update()

# ---- objects
ob_rocks = bpy.data.objects.new('Rocks', me_cube_021)
ob_altar = bpy.data.objects.new('Altar', me_cube_018)
ob_ground = bpy.data.objects.new('Ground', me_cube_016)

# ---- transforms, parenting, visibility, modifiers, constraints
ob_rocks.location = (6.485, -6.207, -1.156)
ob_rocks.rotation_euler = (0.0, 0.0, -1.504)
ob_rocks.lineart.crease_threshold = 0.0
ob_altar.location = (-1.64, 2.609, 1.069)
ob_altar.rotation_euler = (0.0, 0.0, 0.2967)
ob_altar.lineart.crease_threshold = 0.0
ob_ground.location = (1.057, 1.763, 1.568e-05)
ob_ground.lineart.crease_threshold = 0.0

# ---- collection membership
col_collection_1.objects.link(ob_rocks)
col_collection_1.objects.link(ob_altar)
col_collection_1.objects.link(ob_ground)

# ---- scene / render settings (as saved in the file)
scene.frame_start = 1; scene.frame_end = 250; scene.frame_set(1)
scene.render.engine = 'BLENDER_EEVEE_NEXT'
scene.render.resolution_percentage = 50
scene.render.dither_intensity = 0.0
scene.cycles.use_denoising = False
scene.cycles.samples = 128
scene.cycles.sampling_pattern = 'TABULATED_SOBOL'
scene.cycles.use_adaptive_sampling = False
scene.cycles.use_light_tree = False
scene.cycles.blur_glossy = 0.0
scene.cycles.sample_clamp_indirect = 0.0
scene.view_settings.view_transform = 'Standard'
bpy.context.view_layer.update()

# ---- added for rendering (the .blend has no active camera and no usable light): camera, sun
cam_auto = bpy.data.cameras.new('AutoCamera')
cam_auto.lens = 50.0
cam_auto.sensor_width = 36.0
cam_auto.clip_end = 1000.0
ob_auto_camera = bpy.data.objects.new('AutoCamera', cam_auto)
scene.collection.objects.link(ob_auto_camera)
ob_auto_camera.location = (31.3755, -41.5722, 26.5841)
ob_auto_camera.rotation_euler = (1.09748, -7.21219e-08, 0.694738)
scene.camera = ob_auto_camera
light_auto_sun = bpy.data.lights.new('AutoSun', 'SUN')
light_auto_sun.energy = 3.0
light_auto_sun.angle = 0.0523599
ob_auto_sun = bpy.data.objects.new('AutoSun', light_auto_sun)
scene.collection.objects.link(ob_auto_sun)
ob_auto_sun.rotation_euler = (0.872665, 0.174533, 0.523599)
bpy.context.view_layer.update()
